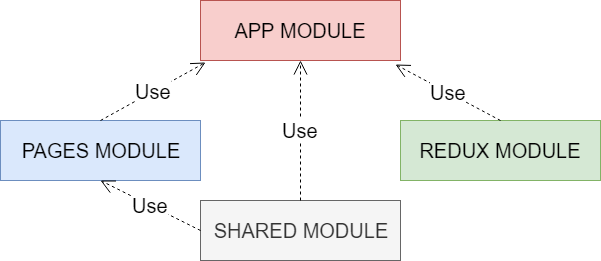

The diagram above was exported from draw.io. Its source (the exported page's mxGraphModel, read from the mxfile embedded in the PNG):
<mxGraphModel dx="1422" dy="715" grid="1" gridSize="10" guides="1" tooltips="1" connect="1" arrows="1" fold="1" page="1" pageScale="1" pageWidth="827" pageHeight="1169" math="0" shadow="0">
  <root>
    <mxCell id="0" />
    <mxCell id="1" parent="0" />
    <mxCell id="9bJeCuNn_1xoyNwI1kfr-1" value="REDUX MODULE" style="rounded=0;whiteSpace=wrap;html=1;fontSize=20;fillColor=#d5e8d4;strokeColor=#82b366;" vertex="1" parent="1">
      <mxGeometry x="520" y="160" width="200" height="60" as="geometry" />
    </mxCell>
    <mxCell id="9bJeCuNn_1xoyNwI1kfr-2" value="APP MODULE" style="rounded=0;whiteSpace=wrap;html=1;fontSize=20;fillColor=#f8cecc;strokeColor=#b85450;" vertex="1" parent="1">
      <mxGeometry x="320" y="40" width="200" height="60" as="geometry" />
    </mxCell>
    <mxCell id="9bJeCuNn_1xoyNwI1kfr-3" value="PAGES MODULE" style="rounded=0;whiteSpace=wrap;html=1;fontSize=20;fillColor=#dae8fc;strokeColor=#6c8ebf;" vertex="1" parent="1">
      <mxGeometry x="120" y="160" width="200" height="60" as="geometry" />
    </mxCell>
    <mxCell id="9bJeCuNn_1xoyNwI1kfr-4" value="SHARED MODULE" style="rounded=0;whiteSpace=wrap;html=1;fontSize=20;fillColor=#f5f5f5;strokeColor=#666666;fontColor=#333333;" vertex="1" parent="1">
      <mxGeometry x="320" y="240" width="200" height="60" as="geometry" />
    </mxCell>
    <mxCell id="9bJeCuNn_1xoyNwI1kfr-6" value="Use" style="endArrow=open;endSize=12;dashed=1;html=1;fontSize=20;entryX=0.5;entryY=1;entryDx=0;entryDy=0;exitX=0;exitY=0.5;exitDx=0;exitDy=0;" edge="1" parent="1" source="9bJeCuNn_1xoyNwI1kfr-4" target="9bJeCuNn_1xoyNwI1kfr-3">
      <mxGeometry width="160" relative="1" as="geometry">
        <mxPoint x="160" y="320" as="sourcePoint" />
        <mxPoint x="320" y="320" as="targetPoint" />
      </mxGeometry>
    </mxCell>
    <mxCell id="9bJeCuNn_1xoyNwI1kfr-8" value="Use" style="endArrow=open;endSize=12;dashed=1;html=1;fontSize=20;entryX=0.5;entryY=1;entryDx=0;entryDy=0;" edge="1" parent="1" source="9bJeCuNn_1xoyNwI1kfr-4" target="9bJeCuNn_1xoyNwI1kfr-2">
      <mxGeometry width="160" relative="1" as="geometry">
        <mxPoint x="160" y="320" as="sourcePoint" />
        <mxPoint x="320" y="320" as="targetPoint" />
      </mxGeometry>
    </mxCell>
    <mxCell id="9bJeCuNn_1xoyNwI1kfr-9" value="Use" style="endArrow=open;endSize=12;dashed=1;html=1;fontSize=20;entryX=0.975;entryY=1.067;entryDx=0;entryDy=0;entryPerimeter=0;exitX=0.5;exitY=0;exitDx=0;exitDy=0;" edge="1" parent="1" source="9bJeCuNn_1xoyNwI1kfr-1" target="9bJeCuNn_1xoyNwI1kfr-2">
      <mxGeometry width="160" relative="1" as="geometry">
        <mxPoint x="160" y="360" as="sourcePoint" />
        <mxPoint x="320" y="360" as="targetPoint" />
      </mxGeometry>
    </mxCell>
    <mxCell id="9bJeCuNn_1xoyNwI1kfr-10" value="Use" style="endArrow=open;endSize=12;dashed=1;html=1;fontSize=20;entryX=0.025;entryY=1.033;entryDx=0;entryDy=0;exitX=0.5;exitY=0;exitDx=0;exitDy=0;entryPerimeter=0;" edge="1" parent="1" source="9bJeCuNn_1xoyNwI1kfr-3" target="9bJeCuNn_1xoyNwI1kfr-2">
      <mxGeometry width="160" relative="1" as="geometry">
        <mxPoint x="160" y="360" as="sourcePoint" />
        <mxPoint x="320" y="360" as="targetPoint" />
      </mxGeometry>
    </mxCell>
  </root>
</mxGraphModel>